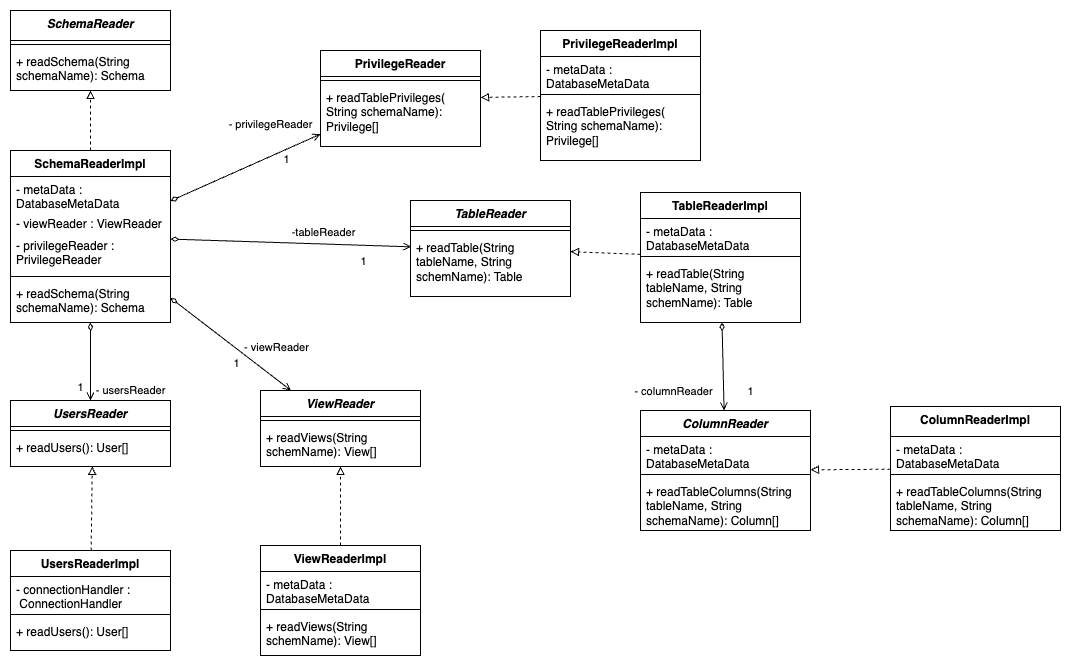

The diagram above was exported from draw.io. Its source (the exported page's mxGraphModel, read from the mxfile embedded in the PNG):
<mxGraphModel dx="1247" dy="-38" grid="1" gridSize="10" guides="1" tooltips="1" connect="1" arrows="1" fold="1" page="1" pageScale="1" pageWidth="1169" pageHeight="827" math="0" shadow="0">
  <root>
    <mxCell id="0" />
    <mxCell id="1" parent="0" />
    <mxCell id="XZvfw7eiFNys1rUrF4WO-23" style="rounded=0;orthogonalLoop=1;jettySize=auto;html=1;endArrow=open;endFill=0;startArrow=diamondThin;startFill=0;" edge="1" parent="1" source="XZvfw7eiFNys1rUrF4WO-72" target="XZvfw7eiFNys1rUrF4WO-6">
      <mxGeometry relative="1" as="geometry" />
    </mxCell>
    <mxCell id="XZvfw7eiFNys1rUrF4WO-26" value="- columnReader" style="edgeLabel;html=1;align=center;verticalAlign=middle;resizable=0;points=[];" vertex="1" connectable="0" parent="XZvfw7eiFNys1rUrF4WO-23">
      <mxGeometry x="0.2978" y="-2" relative="1" as="geometry">
        <mxPoint x="-48" y="11" as="offset" />
      </mxGeometry>
    </mxCell>
    <mxCell id="XZvfw7eiFNys1rUrF4WO-27" value="1" style="edgeLabel;html=1;align=center;verticalAlign=middle;resizable=0;points=[];" vertex="1" connectable="0" parent="XZvfw7eiFNys1rUrF4WO-23">
      <mxGeometry x="0.2973" y="4" relative="1" as="geometry">
        <mxPoint x="23" y="11" as="offset" />
      </mxGeometry>
    </mxCell>
    <mxCell id="XZvfw7eiFNys1rUrF4WO-1" value="&lt;i&gt;TableReader&lt;/i&gt;" style="swimlane;fontStyle=1;align=center;verticalAlign=top;childLayout=stackLayout;horizontal=1;startSize=26;horizontalStack=0;resizeParent=1;resizeParentMax=0;resizeLast=0;collapsible=1;marginBottom=0;whiteSpace=wrap;html=1;" vertex="1" parent="1">
      <mxGeometry x="460" y="1140" width="160" height="96" as="geometry" />
    </mxCell>
    <mxCell id="XZvfw7eiFNys1rUrF4WO-3" value="" style="line;strokeWidth=1;fillColor=none;align=left;verticalAlign=middle;spacingTop=-1;spacingLeft=3;spacingRight=3;rotatable=0;labelPosition=right;points=[];portConstraint=eastwest;strokeColor=inherit;" vertex="1" parent="XZvfw7eiFNys1rUrF4WO-1">
      <mxGeometry y="26" width="160" height="8" as="geometry" />
    </mxCell>
    <mxCell id="XZvfw7eiFNys1rUrF4WO-4" value="+ readTable(String tableName, String schemName): Table" style="text;strokeColor=none;fillColor=none;align=left;verticalAlign=top;spacingLeft=4;spacingRight=4;overflow=hidden;rotatable=0;points=[[0,0.5],[1,0.5]];portConstraint=eastwest;whiteSpace=wrap;html=1;" vertex="1" parent="XZvfw7eiFNys1rUrF4WO-1">
      <mxGeometry y="34" width="160" height="62" as="geometry" />
    </mxCell>
    <mxCell id="XZvfw7eiFNys1rUrF4WO-6" value="&lt;i&gt;ColumnReader&lt;/i&gt;" style="swimlane;fontStyle=1;align=center;verticalAlign=top;childLayout=stackLayout;horizontal=1;startSize=26;horizontalStack=0;resizeParent=1;resizeParentMax=0;resizeLast=0;collapsible=1;marginBottom=0;whiteSpace=wrap;html=1;" vertex="1" parent="1">
      <mxGeometry x="690" y="1350" width="170" height="120" as="geometry" />
    </mxCell>
    <mxCell id="XZvfw7eiFNys1rUrF4WO-7" value="- metaData : DatabaseMetaData" style="text;strokeColor=none;fillColor=none;align=left;verticalAlign=top;spacingLeft=4;spacingRight=4;overflow=hidden;rotatable=0;points=[[0,0.5],[1,0.5]];portConstraint=eastwest;whiteSpace=wrap;html=1;" vertex="1" parent="XZvfw7eiFNys1rUrF4WO-6">
      <mxGeometry y="26" width="170" height="34" as="geometry" />
    </mxCell>
    <mxCell id="XZvfw7eiFNys1rUrF4WO-8" value="" style="line;strokeWidth=1;fillColor=none;align=left;verticalAlign=middle;spacingTop=-1;spacingLeft=3;spacingRight=3;rotatable=0;labelPosition=right;points=[];portConstraint=eastwest;strokeColor=inherit;" vertex="1" parent="XZvfw7eiFNys1rUrF4WO-6">
      <mxGeometry y="60" width="170" height="8" as="geometry" />
    </mxCell>
    <mxCell id="XZvfw7eiFNys1rUrF4WO-9" value="+ readTableColumns(String tableName, String schemaName): Column[]" style="text;strokeColor=none;fillColor=none;align=left;verticalAlign=top;spacingLeft=4;spacingRight=4;overflow=hidden;rotatable=0;points=[[0,0.5],[1,0.5]];portConstraint=eastwest;whiteSpace=wrap;html=1;" vertex="1" parent="XZvfw7eiFNys1rUrF4WO-6">
      <mxGeometry y="68" width="170" height="52" as="geometry" />
    </mxCell>
    <mxCell id="XZvfw7eiFNys1rUrF4WO-22" style="rounded=0;orthogonalLoop=1;jettySize=auto;html=1;entryX=0.005;entryY=0.199;entryDx=0;entryDy=0;entryPerimeter=0;endArrow=open;endFill=0;startArrow=diamondThin;startFill=0;" edge="1" parent="1" source="XZvfw7eiFNys1rUrF4WO-10" target="XZvfw7eiFNys1rUrF4WO-4">
      <mxGeometry relative="1" as="geometry" />
    </mxCell>
    <mxCell id="XZvfw7eiFNys1rUrF4WO-24" value="-tableReader" style="edgeLabel;html=1;align=center;verticalAlign=middle;resizable=0;points=[];" vertex="1" connectable="0" parent="XZvfw7eiFNys1rUrF4WO-22">
      <mxGeometry x="0.266" y="3" relative="1" as="geometry">
        <mxPoint y="-9" as="offset" />
      </mxGeometry>
    </mxCell>
    <mxCell id="XZvfw7eiFNys1rUrF4WO-25" value="1" style="edgeLabel;html=1;align=center;verticalAlign=middle;resizable=0;points=[];" vertex="1" connectable="0" parent="XZvfw7eiFNys1rUrF4WO-22">
      <mxGeometry x="0.4138" y="1" relative="1" as="geometry">
        <mxPoint x="22" y="17" as="offset" />
      </mxGeometry>
    </mxCell>
    <mxCell id="XZvfw7eiFNys1rUrF4WO-32" style="rounded=0;orthogonalLoop=1;jettySize=auto;html=1;startArrow=diamondThin;startFill=0;endArrow=open;endFill=0;" edge="1" parent="1" source="XZvfw7eiFNys1rUrF4WO-10" target="XZvfw7eiFNys1rUrF4WO-28">
      <mxGeometry relative="1" as="geometry" />
    </mxCell>
    <mxCell id="XZvfw7eiFNys1rUrF4WO-33" value="- viewReader" style="edgeLabel;html=1;align=center;verticalAlign=middle;resizable=0;points=[];" vertex="1" connectable="0" parent="XZvfw7eiFNys1rUrF4WO-32">
      <mxGeometry x="-0.2273" y="-1" relative="1" as="geometry">
        <mxPoint x="59" y="12" as="offset" />
      </mxGeometry>
    </mxCell>
    <mxCell id="XZvfw7eiFNys1rUrF4WO-34" value="1" style="edgeLabel;html=1;align=center;verticalAlign=middle;resizable=0;points=[];" vertex="1" connectable="0" parent="XZvfw7eiFNys1rUrF4WO-32">
      <mxGeometry x="0.0606" y="2" relative="1" as="geometry">
        <mxPoint y="17" as="offset" />
      </mxGeometry>
    </mxCell>
    <mxCell id="XZvfw7eiFNys1rUrF4WO-39" style="edgeStyle=orthogonalEdgeStyle;rounded=0;orthogonalLoop=1;jettySize=auto;html=1;entryX=0.5;entryY=0;entryDx=0;entryDy=0;endArrow=open;endFill=0;startArrow=diamondThin;startFill=0;" edge="1" parent="1" source="XZvfw7eiFNys1rUrF4WO-10" target="XZvfw7eiFNys1rUrF4WO-35">
      <mxGeometry relative="1" as="geometry" />
    </mxCell>
    <mxCell id="XZvfw7eiFNys1rUrF4WO-40" value="- usersReader" style="edgeLabel;html=1;align=center;verticalAlign=middle;resizable=0;points=[];" vertex="1" connectable="0" parent="XZvfw7eiFNys1rUrF4WO-39">
      <mxGeometry x="0.3704" y="-1" relative="1" as="geometry">
        <mxPoint x="41" y="15" as="offset" />
      </mxGeometry>
    </mxCell>
    <mxCell id="XZvfw7eiFNys1rUrF4WO-41" value="1" style="edgeLabel;html=1;align=center;verticalAlign=middle;resizable=0;points=[];" vertex="1" connectable="0" parent="XZvfw7eiFNys1rUrF4WO-39">
      <mxGeometry x="0.5401" relative="1" as="geometry">
        <mxPoint x="-10" y="5" as="offset" />
      </mxGeometry>
    </mxCell>
    <mxCell id="XZvfw7eiFNys1rUrF4WO-46" style="rounded=0;orthogonalLoop=1;jettySize=auto;html=1;startArrow=diamondThin;startFill=0;endArrow=open;endFill=0;" edge="1" parent="1" source="XZvfw7eiFNys1rUrF4WO-10" target="XZvfw7eiFNys1rUrF4WO-42">
      <mxGeometry relative="1" as="geometry">
        <mxPoint x="370" y="1054" as="targetPoint" />
      </mxGeometry>
    </mxCell>
    <mxCell id="XZvfw7eiFNys1rUrF4WO-47" value="- privilegeReader" style="edgeLabel;html=1;align=center;verticalAlign=middle;resizable=0;points=[];" vertex="1" connectable="0" parent="XZvfw7eiFNys1rUrF4WO-46">
      <mxGeometry x="-0.4035" relative="1" as="geometry">
        <mxPoint x="55" y="-57" as="offset" />
      </mxGeometry>
    </mxCell>
    <mxCell id="XZvfw7eiFNys1rUrF4WO-48" value="1" style="edgeLabel;html=1;align=center;verticalAlign=middle;resizable=0;points=[];" vertex="1" connectable="0" parent="XZvfw7eiFNys1rUrF4WO-46">
      <mxGeometry x="0.1947" y="2" relative="1" as="geometry">
        <mxPoint x="27" as="offset" />
      </mxGeometry>
    </mxCell>
    <mxCell id="XZvfw7eiFNys1rUrF4WO-55" style="edgeStyle=orthogonalEdgeStyle;rounded=0;orthogonalLoop=1;jettySize=auto;html=1;endArrow=block;endFill=0;dashed=1;" edge="1" parent="1" source="XZvfw7eiFNys1rUrF4WO-10" target="XZvfw7eiFNys1rUrF4WO-49">
      <mxGeometry relative="1" as="geometry" />
    </mxCell>
    <mxCell id="XZvfw7eiFNys1rUrF4WO-10" value="SchemaReaderImpl" style="swimlane;fontStyle=1;align=center;verticalAlign=top;childLayout=stackLayout;horizontal=1;startSize=26;horizontalStack=0;resizeParent=1;resizeParentMax=0;resizeLast=0;collapsible=1;marginBottom=0;whiteSpace=wrap;html=1;" vertex="1" parent="1">
      <mxGeometry x="60" y="1090" width="160" height="172" as="geometry" />
    </mxCell>
    <mxCell id="XZvfw7eiFNys1rUrF4WO-11" value="- metaData : DatabaseMetaData" style="text;strokeColor=none;fillColor=none;align=left;verticalAlign=top;spacingLeft=4;spacingRight=4;overflow=hidden;rotatable=0;points=[[0,0.5],[1,0.5]];portConstraint=eastwest;whiteSpace=wrap;html=1;" vertex="1" parent="XZvfw7eiFNys1rUrF4WO-10">
      <mxGeometry y="26" width="160" height="34" as="geometry" />
    </mxCell>
    <mxCell id="XZvfw7eiFNys1rUrF4WO-17" value="- viewReader : ViewReader" style="text;strokeColor=none;fillColor=none;align=left;verticalAlign=top;spacingLeft=4;spacingRight=4;overflow=hidden;rotatable=0;points=[[0,0.5],[1,0.5]];portConstraint=eastwest;whiteSpace=wrap;html=1;" vertex="1" parent="XZvfw7eiFNys1rUrF4WO-10">
      <mxGeometry y="60" width="160" height="22" as="geometry" />
    </mxCell>
    <mxCell id="XZvfw7eiFNys1rUrF4WO-20" value="- privilegeReader : PrivilegeReader" style="text;strokeColor=none;fillColor=none;align=left;verticalAlign=top;spacingLeft=4;spacingRight=4;overflow=hidden;rotatable=0;points=[[0,0.5],[1,0.5]];portConstraint=eastwest;whiteSpace=wrap;html=1;" vertex="1" parent="XZvfw7eiFNys1rUrF4WO-10">
      <mxGeometry y="82" width="160" height="40" as="geometry" />
    </mxCell>
    <mxCell id="XZvfw7eiFNys1rUrF4WO-14" value="" style="line;strokeWidth=1;fillColor=none;align=left;verticalAlign=middle;spacingTop=-1;spacingLeft=3;spacingRight=3;rotatable=0;labelPosition=right;points=[];portConstraint=eastwest;strokeColor=inherit;" vertex="1" parent="XZvfw7eiFNys1rUrF4WO-10">
      <mxGeometry y="122" width="160" height="8" as="geometry" />
    </mxCell>
    <mxCell id="XZvfw7eiFNys1rUrF4WO-15" value="+&amp;nbsp;readSchema&lt;span style=&quot;background-color: initial;&quot;&gt;(String schemaName): Schema&lt;/span&gt;" style="text;strokeColor=none;fillColor=none;align=left;verticalAlign=top;spacingLeft=4;spacingRight=4;overflow=hidden;rotatable=0;points=[[0,0.5],[1,0.5]];portConstraint=eastwest;whiteSpace=wrap;html=1;" vertex="1" parent="XZvfw7eiFNys1rUrF4WO-10">
      <mxGeometry y="130" width="160" height="42" as="geometry" />
    </mxCell>
    <mxCell id="XZvfw7eiFNys1rUrF4WO-28" value="&lt;i&gt;ViewReader&lt;/i&gt;" style="swimlane;fontStyle=1;align=center;verticalAlign=top;childLayout=stackLayout;horizontal=1;startSize=26;horizontalStack=0;resizeParent=1;resizeParentMax=0;resizeLast=0;collapsible=1;marginBottom=0;whiteSpace=wrap;html=1;" vertex="1" parent="1">
      <mxGeometry x="310" y="1330" width="160" height="76" as="geometry" />
    </mxCell>
    <mxCell id="XZvfw7eiFNys1rUrF4WO-30" value="" style="line;strokeWidth=1;fillColor=none;align=left;verticalAlign=middle;spacingTop=-1;spacingLeft=3;spacingRight=3;rotatable=0;labelPosition=right;points=[];portConstraint=eastwest;strokeColor=inherit;" vertex="1" parent="XZvfw7eiFNys1rUrF4WO-28">
      <mxGeometry y="26" width="160" height="8" as="geometry" />
    </mxCell>
    <mxCell id="XZvfw7eiFNys1rUrF4WO-31" value="+ readViews(String schemName): View[]" style="text;strokeColor=none;fillColor=none;align=left;verticalAlign=top;spacingLeft=4;spacingRight=4;overflow=hidden;rotatable=0;points=[[0,0.5],[1,0.5]];portConstraint=eastwest;whiteSpace=wrap;html=1;" vertex="1" parent="XZvfw7eiFNys1rUrF4WO-28">
      <mxGeometry y="34" width="160" height="42" as="geometry" />
    </mxCell>
    <mxCell id="XZvfw7eiFNys1rUrF4WO-35" value="&lt;i&gt;UsersReader&lt;/i&gt;" style="swimlane;fontStyle=1;align=center;verticalAlign=top;childLayout=stackLayout;horizontal=1;startSize=26;horizontalStack=0;resizeParent=1;resizeParentMax=0;resizeLast=0;collapsible=1;marginBottom=0;whiteSpace=wrap;html=1;" vertex="1" parent="1">
      <mxGeometry x="60" y="1340" width="160" height="66" as="geometry" />
    </mxCell>
    <mxCell id="XZvfw7eiFNys1rUrF4WO-37" value="" style="line;strokeWidth=1;fillColor=none;align=left;verticalAlign=middle;spacingTop=-1;spacingLeft=3;spacingRight=3;rotatable=0;labelPosition=right;points=[];portConstraint=eastwest;strokeColor=inherit;" vertex="1" parent="XZvfw7eiFNys1rUrF4WO-35">
      <mxGeometry y="26" width="160" height="8" as="geometry" />
    </mxCell>
    <mxCell id="XZvfw7eiFNys1rUrF4WO-38" value="+ readUsers(): User[]" style="text;strokeColor=none;fillColor=none;align=left;verticalAlign=top;spacingLeft=4;spacingRight=4;overflow=hidden;rotatable=0;points=[[0,0.5],[1,0.5]];portConstraint=eastwest;whiteSpace=wrap;html=1;" vertex="1" parent="XZvfw7eiFNys1rUrF4WO-35">
      <mxGeometry y="34" width="160" height="32" as="geometry" />
    </mxCell>
    <mxCell id="XZvfw7eiFNys1rUrF4WO-42" value="PrivilegeReader" style="swimlane;fontStyle=1;align=center;verticalAlign=top;childLayout=stackLayout;horizontal=1;startSize=26;horizontalStack=0;resizeParent=1;resizeParentMax=0;resizeLast=0;collapsible=1;marginBottom=0;whiteSpace=wrap;html=1;" vertex="1" parent="1">
      <mxGeometry x="370" y="990" width="160" height="96" as="geometry" />
    </mxCell>
    <mxCell id="XZvfw7eiFNys1rUrF4WO-44" value="" style="line;strokeWidth=1;fillColor=none;align=left;verticalAlign=middle;spacingTop=-1;spacingLeft=3;spacingRight=3;rotatable=0;labelPosition=right;points=[];portConstraint=eastwest;strokeColor=inherit;" vertex="1" parent="XZvfw7eiFNys1rUrF4WO-42">
      <mxGeometry y="26" width="160" height="8" as="geometry" />
    </mxCell>
    <mxCell id="XZvfw7eiFNys1rUrF4WO-45" value="+ readTablePrivileges( String schemaName): Privilege[]" style="text;strokeColor=none;fillColor=none;align=left;verticalAlign=top;spacingLeft=4;spacingRight=4;overflow=hidden;rotatable=0;points=[[0,0.5],[1,0.5]];portConstraint=eastwest;whiteSpace=wrap;html=1;" vertex="1" parent="XZvfw7eiFNys1rUrF4WO-42">
      <mxGeometry y="34" width="160" height="62" as="geometry" />
    </mxCell>
    <mxCell id="XZvfw7eiFNys1rUrF4WO-49" value="&lt;i&gt;SchemaReader&lt;/i&gt;" style="swimlane;fontStyle=1;align=center;verticalAlign=top;childLayout=stackLayout;horizontal=1;startSize=30;horizontalStack=0;resizeParent=1;resizeParentMax=0;resizeLast=0;collapsible=1;marginBottom=0;whiteSpace=wrap;html=1;" vertex="1" parent="1">
      <mxGeometry x="60" y="950" width="160" height="80" as="geometry" />
    </mxCell>
    <mxCell id="XZvfw7eiFNys1rUrF4WO-53" value="" style="line;strokeWidth=1;fillColor=none;align=left;verticalAlign=middle;spacingTop=-1;spacingLeft=3;spacingRight=3;rotatable=0;labelPosition=right;points=[];portConstraint=eastwest;strokeColor=inherit;" vertex="1" parent="XZvfw7eiFNys1rUrF4WO-49">
      <mxGeometry y="30" width="160" height="8" as="geometry" />
    </mxCell>
    <mxCell id="XZvfw7eiFNys1rUrF4WO-54" value="+&amp;nbsp;readSchema&lt;span style=&quot;background-color: initial;&quot;&gt;(String schemaName): Schema&lt;/span&gt;" style="text;strokeColor=none;fillColor=none;align=left;verticalAlign=top;spacingLeft=4;spacingRight=4;overflow=hidden;rotatable=0;points=[[0,0.5],[1,0.5]];portConstraint=eastwest;whiteSpace=wrap;html=1;" vertex="1" parent="XZvfw7eiFNys1rUrF4WO-49">
      <mxGeometry y="38" width="160" height="42" as="geometry" />
    </mxCell>
    <mxCell id="XZvfw7eiFNys1rUrF4WO-61" style="rounded=0;orthogonalLoop=1;jettySize=auto;html=1;endArrow=block;endFill=0;dashed=1;" edge="1" parent="1" source="XZvfw7eiFNys1rUrF4WO-56" target="XZvfw7eiFNys1rUrF4WO-42">
      <mxGeometry relative="1" as="geometry" />
    </mxCell>
    <mxCell id="XZvfw7eiFNys1rUrF4WO-56" value="PrivilegeReaderImpl" style="swimlane;fontStyle=1;align=center;verticalAlign=top;childLayout=stackLayout;horizontal=1;startSize=26;horizontalStack=0;resizeParent=1;resizeParentMax=0;resizeLast=0;collapsible=1;marginBottom=0;whiteSpace=wrap;html=1;" vertex="1" parent="1">
      <mxGeometry x="590" y="970" width="160" height="130" as="geometry" />
    </mxCell>
    <mxCell id="XZvfw7eiFNys1rUrF4WO-57" value="- metaData : DatabaseMetaData" style="text;strokeColor=none;fillColor=none;align=left;verticalAlign=top;spacingLeft=4;spacingRight=4;overflow=hidden;rotatable=0;points=[[0,0.5],[1,0.5]];portConstraint=eastwest;whiteSpace=wrap;html=1;" vertex="1" parent="XZvfw7eiFNys1rUrF4WO-56">
      <mxGeometry y="26" width="160" height="34" as="geometry" />
    </mxCell>
    <mxCell id="XZvfw7eiFNys1rUrF4WO-58" value="" style="line;strokeWidth=1;fillColor=none;align=left;verticalAlign=middle;spacingTop=-1;spacingLeft=3;spacingRight=3;rotatable=0;labelPosition=right;points=[];portConstraint=eastwest;strokeColor=inherit;" vertex="1" parent="XZvfw7eiFNys1rUrF4WO-56">
      <mxGeometry y="60" width="160" height="8" as="geometry" />
    </mxCell>
    <mxCell id="XZvfw7eiFNys1rUrF4WO-59" value="+ readTablePrivileges( String schemaName): Privilege[]" style="text;strokeColor=none;fillColor=none;align=left;verticalAlign=top;spacingLeft=4;spacingRight=4;overflow=hidden;rotatable=0;points=[[0,0.5],[1,0.5]];portConstraint=eastwest;whiteSpace=wrap;html=1;" vertex="1" parent="XZvfw7eiFNys1rUrF4WO-56">
      <mxGeometry y="68" width="160" height="62" as="geometry" />
    </mxCell>
    <mxCell id="XZvfw7eiFNys1rUrF4WO-66" style="rounded=0;orthogonalLoop=1;jettySize=auto;html=1;entryX=0.511;entryY=0.995;entryDx=0;entryDy=0;entryPerimeter=0;dashed=1;endArrow=block;endFill=0;" edge="1" parent="1" source="XZvfw7eiFNys1rUrF4WO-62" target="XZvfw7eiFNys1rUrF4WO-38">
      <mxGeometry relative="1" as="geometry" />
    </mxCell>
    <mxCell id="XZvfw7eiFNys1rUrF4WO-62" value="UsersReaderImpl" style="swimlane;fontStyle=1;align=center;verticalAlign=top;childLayout=stackLayout;horizontal=1;startSize=26;horizontalStack=0;resizeParent=1;resizeParentMax=0;resizeLast=0;collapsible=1;marginBottom=0;whiteSpace=wrap;html=1;" vertex="1" parent="1">
      <mxGeometry x="60" y="1490" width="160" height="100" as="geometry" />
    </mxCell>
    <mxCell id="XZvfw7eiFNys1rUrF4WO-63" value="- connectionHandler&lt;span style=&quot;background-color: initial;&quot;&gt;&amp;nbsp;:&lt;br&gt;&amp;nbsp;&lt;/span&gt;ConnectionHandler" style="text;strokeColor=none;fillColor=none;align=left;verticalAlign=top;spacingLeft=4;spacingRight=4;overflow=hidden;rotatable=0;points=[[0,0.5],[1,0.5]];portConstraint=eastwest;whiteSpace=wrap;html=1;" vertex="1" parent="XZvfw7eiFNys1rUrF4WO-62">
      <mxGeometry y="26" width="160" height="34" as="geometry" />
    </mxCell>
    <mxCell id="XZvfw7eiFNys1rUrF4WO-64" value="" style="line;strokeWidth=1;fillColor=none;align=left;verticalAlign=middle;spacingTop=-1;spacingLeft=3;spacingRight=3;rotatable=0;labelPosition=right;points=[];portConstraint=eastwest;strokeColor=inherit;" vertex="1" parent="XZvfw7eiFNys1rUrF4WO-62">
      <mxGeometry y="60" width="160" height="8" as="geometry" />
    </mxCell>
    <mxCell id="XZvfw7eiFNys1rUrF4WO-65" value="+ readUsers(): User[]" style="text;strokeColor=none;fillColor=none;align=left;verticalAlign=top;spacingLeft=4;spacingRight=4;overflow=hidden;rotatable=0;points=[[0,0.5],[1,0.5]];portConstraint=eastwest;whiteSpace=wrap;html=1;" vertex="1" parent="XZvfw7eiFNys1rUrF4WO-62">
      <mxGeometry y="68" width="160" height="32" as="geometry" />
    </mxCell>
    <mxCell id="XZvfw7eiFNys1rUrF4WO-71" style="rounded=0;orthogonalLoop=1;jettySize=auto;html=1;dashed=1;endArrow=block;endFill=0;" edge="1" parent="1" source="XZvfw7eiFNys1rUrF4WO-67" target="XZvfw7eiFNys1rUrF4WO-28">
      <mxGeometry relative="1" as="geometry" />
    </mxCell>
    <mxCell id="XZvfw7eiFNys1rUrF4WO-67" value="ViewReaderImpl" style="swimlane;fontStyle=1;align=center;verticalAlign=top;childLayout=stackLayout;horizontal=1;startSize=26;horizontalStack=0;resizeParent=1;resizeParentMax=0;resizeLast=0;collapsible=1;marginBottom=0;whiteSpace=wrap;html=1;" vertex="1" parent="1">
      <mxGeometry x="310" y="1485" width="160" height="110" as="geometry" />
    </mxCell>
    <mxCell id="XZvfw7eiFNys1rUrF4WO-68" value="- metaData : DatabaseMetaData" style="text;strokeColor=none;fillColor=none;align=left;verticalAlign=top;spacingLeft=4;spacingRight=4;overflow=hidden;rotatable=0;points=[[0,0.5],[1,0.5]];portConstraint=eastwest;whiteSpace=wrap;html=1;" vertex="1" parent="XZvfw7eiFNys1rUrF4WO-67">
      <mxGeometry y="26" width="160" height="34" as="geometry" />
    </mxCell>
    <mxCell id="XZvfw7eiFNys1rUrF4WO-69" value="" style="line;strokeWidth=1;fillColor=none;align=left;verticalAlign=middle;spacingTop=-1;spacingLeft=3;spacingRight=3;rotatable=0;labelPosition=right;points=[];portConstraint=eastwest;strokeColor=inherit;" vertex="1" parent="XZvfw7eiFNys1rUrF4WO-67">
      <mxGeometry y="60" width="160" height="8" as="geometry" />
    </mxCell>
    <mxCell id="XZvfw7eiFNys1rUrF4WO-70" value="+ readViews(String schemName): View[]" style="text;strokeColor=none;fillColor=none;align=left;verticalAlign=top;spacingLeft=4;spacingRight=4;overflow=hidden;rotatable=0;points=[[0,0.5],[1,0.5]];portConstraint=eastwest;whiteSpace=wrap;html=1;" vertex="1" parent="XZvfw7eiFNys1rUrF4WO-67">
      <mxGeometry y="68" width="160" height="42" as="geometry" />
    </mxCell>
    <mxCell id="XZvfw7eiFNys1rUrF4WO-76" style="rounded=0;orthogonalLoop=1;jettySize=auto;html=1;dashed=1;endArrow=block;endFill=0;" edge="1" parent="1" source="XZvfw7eiFNys1rUrF4WO-72" target="XZvfw7eiFNys1rUrF4WO-1">
      <mxGeometry relative="1" as="geometry" />
    </mxCell>
    <mxCell id="XZvfw7eiFNys1rUrF4WO-72" value="TableReaderImpl" style="swimlane;fontStyle=1;align=center;verticalAlign=top;childLayout=stackLayout;horizontal=1;startSize=26;horizontalStack=0;resizeParent=1;resizeParentMax=0;resizeLast=0;collapsible=1;marginBottom=0;whiteSpace=wrap;html=1;" vertex="1" parent="1">
      <mxGeometry x="690" y="1132" width="160" height="130" as="geometry" />
    </mxCell>
    <mxCell id="XZvfw7eiFNys1rUrF4WO-73" value="- metaData : DatabaseMetaData" style="text;strokeColor=none;fillColor=none;align=left;verticalAlign=top;spacingLeft=4;spacingRight=4;overflow=hidden;rotatable=0;points=[[0,0.5],[1,0.5]];portConstraint=eastwest;whiteSpace=wrap;html=1;" vertex="1" parent="XZvfw7eiFNys1rUrF4WO-72">
      <mxGeometry y="26" width="160" height="34" as="geometry" />
    </mxCell>
    <mxCell id="XZvfw7eiFNys1rUrF4WO-74" value="" style="line;strokeWidth=1;fillColor=none;align=left;verticalAlign=middle;spacingTop=-1;spacingLeft=3;spacingRight=3;rotatable=0;labelPosition=right;points=[];portConstraint=eastwest;strokeColor=inherit;" vertex="1" parent="XZvfw7eiFNys1rUrF4WO-72">
      <mxGeometry y="60" width="160" height="8" as="geometry" />
    </mxCell>
    <mxCell id="XZvfw7eiFNys1rUrF4WO-75" value="+ readTable(String tableName, String schemName): Table" style="text;strokeColor=none;fillColor=none;align=left;verticalAlign=top;spacingLeft=4;spacingRight=4;overflow=hidden;rotatable=0;points=[[0,0.5],[1,0.5]];portConstraint=eastwest;whiteSpace=wrap;html=1;" vertex="1" parent="XZvfw7eiFNys1rUrF4WO-72">
      <mxGeometry y="68" width="160" height="62" as="geometry" />
    </mxCell>
    <mxCell id="XZvfw7eiFNys1rUrF4WO-81" style="rounded=0;orthogonalLoop=1;jettySize=auto;html=1;dashed=1;endArrow=block;endFill=0;" edge="1" parent="1" source="XZvfw7eiFNys1rUrF4WO-77" target="XZvfw7eiFNys1rUrF4WO-6">
      <mxGeometry relative="1" as="geometry" />
    </mxCell>
    <mxCell id="XZvfw7eiFNys1rUrF4WO-77" value="ColumnReaderImpl" style="swimlane;fontStyle=1;align=center;verticalAlign=top;childLayout=stackLayout;horizontal=1;startSize=30;horizontalStack=0;resizeParent=1;resizeParentMax=0;resizeLast=0;collapsible=1;marginBottom=0;whiteSpace=wrap;html=1;" vertex="1" parent="1">
      <mxGeometry x="940" y="1346" width="170" height="124" as="geometry" />
    </mxCell>
    <mxCell id="XZvfw7eiFNys1rUrF4WO-78" value="- metaData : DatabaseMetaData" style="text;strokeColor=none;fillColor=none;align=left;verticalAlign=top;spacingLeft=4;spacingRight=4;overflow=hidden;rotatable=0;points=[[0,0.5],[1,0.5]];portConstraint=eastwest;whiteSpace=wrap;html=1;" vertex="1" parent="XZvfw7eiFNys1rUrF4WO-77">
      <mxGeometry y="30" width="170" height="34" as="geometry" />
    </mxCell>
    <mxCell id="XZvfw7eiFNys1rUrF4WO-79" value="" style="line;strokeWidth=1;fillColor=none;align=left;verticalAlign=middle;spacingTop=-1;spacingLeft=3;spacingRight=3;rotatable=0;labelPosition=right;points=[];portConstraint=eastwest;strokeColor=inherit;" vertex="1" parent="XZvfw7eiFNys1rUrF4WO-77">
      <mxGeometry y="64" width="170" height="8" as="geometry" />
    </mxCell>
    <mxCell id="XZvfw7eiFNys1rUrF4WO-80" value="+ readTableColumns(String tableName, String schemaName): Column[]" style="text;strokeColor=none;fillColor=none;align=left;verticalAlign=top;spacingLeft=4;spacingRight=4;overflow=hidden;rotatable=0;points=[[0,0.5],[1,0.5]];portConstraint=eastwest;whiteSpace=wrap;html=1;" vertex="1" parent="XZvfw7eiFNys1rUrF4WO-77">
      <mxGeometry y="72" width="170" height="52" as="geometry" />
    </mxCell>
  </root>
</mxGraphModel>